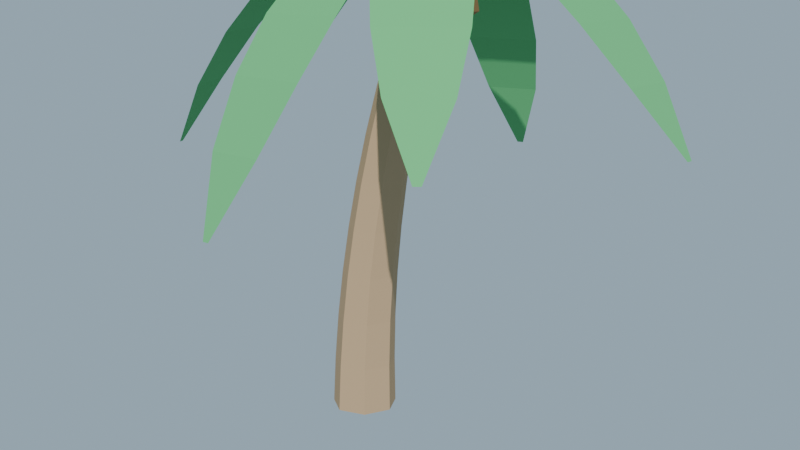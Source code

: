 # Source: palmera_lowpoly_media.blend  (saved by Blender 4.2.68; exported with 4.5.12 LTS)
import bpy
from mathutils import Matrix  # noqa: F401  (used for matrix-valued properties, if any)

bpy.ops.wm.read_factory_settings(use_empty=True)
scene = bpy.context.scene
scene.name = 'Scene'

# ---- collections
col_collection = bpy.data.collections.new('Collection'); scene.collection.children.link(col_collection)

# ---- materials (node trees are filled in below, after node groups)
mat_mat_tronco_palmera = bpy.data.materials.new('MAT_Tronco_Palmera')
mat_mat_corazon_corona = bpy.data.materials.new('MAT_Corazon_Corona')
mat_mat_hoja_palmera = bpy.data.materials.new('MAT_Hoja_Palmera')
mat_mat_coco = bpy.data.materials.new('MAT_Coco')

# ---- material node trees
mat_mat_tronco_palmera.use_nodes = True; mat_mat_tronco_palmera.node_tree.nodes.clear()
_N = mat_mat_tronco_palmera.node_tree.nodes; _L = mat_mat_tronco_palmera.node_tree.links
n0 = _N.new('ShaderNodeBsdfPrincipled'); n0.name = 'Principled BSDF'; n0.location = (10, 300)
n0.inputs[0].default_value = (0.45, 0.31, 0.18, 1.0)
n0.inputs[2].default_value = 0.95
n0.inputs[13].default_value = 0.08
n1 = _N.new('ShaderNodeOutputMaterial'); n1.name = 'Material Output'; n1.location = (300, 300)
_L.new(n0.outputs[0], n1.inputs[0])
n1.is_active_output = True
mat_mat_corazon_corona.use_nodes = True; mat_mat_corazon_corona.node_tree.nodes.clear()
_N = mat_mat_corazon_corona.node_tree.nodes; _L = mat_mat_corazon_corona.node_tree.links
n0 = _N.new('ShaderNodeBsdfPrincipled'); n0.name = 'Principled BSDF'; n0.location = (10, 300)
n0.inputs[0].default_value = (0.35, 0.45, 0.15, 1.0)
n0.inputs[2].default_value = 0.9
n0.inputs[13].default_value = 0.08
n1 = _N.new('ShaderNodeOutputMaterial'); n1.name = 'Material Output'; n1.location = (300, 300)
_L.new(n0.outputs[0], n1.inputs[0])
n1.is_active_output = True
mat_mat_hoja_palmera.use_nodes = True; mat_mat_hoja_palmera.node_tree.nodes.clear()
_N = mat_mat_hoja_palmera.node_tree.nodes; _L = mat_mat_hoja_palmera.node_tree.links
n0 = _N.new('ShaderNodeBsdfPrincipled'); n0.name = 'Principled BSDF'; n0.location = (10, 300)
n0.inputs[0].default_value = (0.11, 0.42, 0.16, 1.0)
n0.inputs[2].default_value = 0.85
n0.inputs[13].default_value = 0.08
n1 = _N.new('ShaderNodeOutputMaterial'); n1.name = 'Material Output'; n1.location = (300, 300)
_L.new(n0.outputs[0], n1.inputs[0])
n1.is_active_output = True
mat_mat_coco.use_nodes = True; mat_mat_coco.node_tree.nodes.clear()
_N = mat_mat_coco.node_tree.nodes; _L = mat_mat_coco.node_tree.links
n0 = _N.new('ShaderNodeBsdfPrincipled'); n0.name = 'Principled BSDF'; n0.location = (10, 300)
n0.inputs[0].default_value = (0.27, 0.16, 0.07, 1.0)
n0.inputs[2].default_value = 0.9
n0.inputs[13].default_value = 0.08
n1 = _N.new('ShaderNodeOutputMaterial'); n1.name = 'Material Output'; n1.location = (300, 300)
_L.new(n0.outputs[0], n1.inputs[0])
n1.is_active_output = True

# ---- world
world_mundo = bpy.data.worlds.new('Mundo'); scene.world = world_mundo
world_mundo.use_nodes = True; world_mundo.node_tree.nodes.clear()
_N = world_mundo.node_tree.nodes; _L = world_mundo.node_tree.links
n0 = _N.new('ShaderNodeBackground'); n0.name = 'Background'; n0.location = (10, 300)
n0.inputs[0].default_value = (0.58, 0.79, 0.95, 1.0)
n0.inputs[1].default_value = 0.55
n1 = _N.new('ShaderNodeOutputWorld'); n1.name = 'World Output'; n1.location = (300, 300)
_L.new(n0.outputs[0], n1.inputs[0])
n1.is_active_output = True

# ---- cameras
cam_camera_001 = bpy.data.cameras.new('Camera.001')

# ---- lights
light_sun = bpy.data.lights.new('Sun', 'SUN')
light_sun.energy = 4.0

# ---- meshes
me_sm_tronco_m_tronco_palmera = bpy.data.meshes.new('SM_Tronco_M_Tronco_Palmera')
me_sm_tronco_m_tronco_palmera.from_pydata([(0.3, 0.0, 0.045), (0.187, 0.2345, 0.045), (-0.06676, 0.2925, 0.045), (-0.2703, 0.1302, 0.045), (-0.2703, -0.1302, 0.045), (-0.06676, -0.2925, 0.045), (0.187, -0.2345, 0.045), (0.2953, 0.0, 0.4783), (0.1874, 0.2241, 0.4783), (-0.05515, 0.2795, 0.4783), (-0.2496, 0.1244, 0.4783), (-0.2496, -0.1244, 0.4783), (-0.05515, -0.2795, 0.4783), (0.1874, -0.2241, 0.4783), (0.3079, 0.0, 0.9117), (0.205, 0.2137, 0.9117), (-0.02625, 0.2665, 0.9117), (-0.2117, 0.1186, 0.9117), (-0.2117, -0.1186, 0.9117), (-0.02625, -0.2665, 0.9117), (0.205, -0.2137, 0.9117), (0.3378, 0.0, 1.345), (0.2399, 0.2033, 1.345), (0.01992, 0.2535, 1.345), (-0.1565, 0.1128, 1.345), (-0.1565, -0.1128, 1.345), (0.01992, -0.2535, 1.345), (0.2399, -0.2033, 1.345), (0.3849, 0.0, 1.778), (0.2921, 0.1929, 1.778), (0.08338, 0.2405, 1.778), (-0.08397, 0.107, 1.778), (-0.08397, -0.107, 1.778), (0.08338, -0.2405, 1.778), (0.2921, -0.1929, 1.778), (0.4494, 0.0, 2.212), (0.3615, 0.1824, 2.212), (0.1641, 0.2275, 2.212), (0.005823, 0.1012, 2.212), (0.005823, -0.1012, 2.212), (0.1641, -0.2275, 2.212), (0.3615, -0.1824, 2.212), (0.5311, 0.0, 2.645), (0.4483, 0.172, 2.645), (0.2622, 0.2145, 2.645), (0.1129, 0.09545, 2.645), (0.1129, -0.09545, 2.645), (0.2622, -0.2145, 2.645), (0.4483, -0.172, 2.645), (0.6301, 0.0, 3.078), (0.5523, 0.1616, 3.078), (0.3775, 0.2015, 3.078), (0.2373, 0.08967, 3.078), (0.2373, -0.08967, 3.078), (0.3775, -0.2015, 3.078), (0.5523, -0.1616, 3.078), (0.7464, 0.0, 3.512), (0.6736, 0.1512, 3.512), (0.5101, 0.1885, 3.512), (0.3789, 0.08388, 3.512), (0.3789, -0.08388, 3.512), (0.5101, -0.1885, 3.512), (0.6736, -0.1512, 3.512), (0.88, 0.0, 3.945), (0.8122, 0.1407, 3.945), (0.6599, 0.1755, 3.945), (0.5378, 0.0781, 3.945), (0.5378, -0.0781, 3.945), (0.6599, -0.1755, 3.945), (0.8122, -0.1407, 3.945)], [], [(0, 1, 8, 7), (1, 2, 9, 8), (2, 3, 10, 9), (3, 4, 11, 10), (4, 5, 12, 11), (5, 6, 13, 12), (6, 0, 7, 13), (7, 8, 15, 14), (8, 9, 16, 15), (9, 10, 17, 16), (10, 11, 18, 17), (11, 12, 19, 18), (12, 13, 20, 19), (13, 7, 14, 20), (14, 15, 22, 21), (15, 16, 23, 22), (16, 17, 24, 23), (17, 18, 25, 24), (18, 19, 26, 25), (19, 20, 27, 26), (20, 14, 21, 27), (21, 22, 29, 28), (22, 23, 30, 29), (23, 24, 31, 30), (24, 25, 32, 31), (25, 26, 33, 32), (26, 27, 34, 33), (27, 21, 28, 34), (28, 29, 36, 35), (29, 30, 37, 36), (30, 31, 38, 37), (31, 32, 39, 38), (32, 33, 40, 39), (33, 34, 41, 40), (34, 28, 35, 41), (35, 36, 43, 42), (36, 37, 44, 43), (37, 38, 45, 44), (38, 39, 46, 45), (39, 40, 47, 46), (40, 41, 48, 47), (41, 35, 42, 48), (42, 43, 50, 49), (43, 44, 51, 50), (44, 45, 52, 51), (45, 46, 53, 52), (46, 47, 54, 53), (47, 48, 55, 54), (48, 42, 49, 55), (49, 50, 57, 56), (50, 51, 58, 57), (51, 52, 59, 58), (52, 53, 60, 59), (53, 54, 61, 60), (54, 55, 62, 61), (55, 49, 56, 62), (56, 57, 64, 63), (57, 58, 65, 64), (58, 59, 66, 65), (59, 60, 67, 66), (60, 61, 68, 67), (61, 62, 69, 68), (62, 56, 63, 69), (6, 5, 4, 3, 2, 1, 0), (63, 64, 65, 66, 67, 68, 69)])
me_sm_tronco_m_tronco_palmera.materials.append(mat_mat_tronco_palmera)
me_sm_tronco_m_tronco_palmera.update()
me_sm_tronco_m_corazon_corona = bpy.data.meshes.new('SM_Tronco_M_Corazon_Corona')
me_sm_tronco_m_corazon_corona.from_pydata([(0.7, 0.0, 3.905), (0.8881, -0.1367, 4.013), (0.6281, -0.2212, 4.013), (0.4674, 0.0, 4.013), (0.6281, 0.2212, 4.013), (0.8881, 0.1367, 4.013), (0.7719, -0.2212, 4.187), (0.5119, -0.1367, 4.187), (0.5119, 0.1367, 4.187), (0.7719, 0.2212, 4.187), (0.9326, 0.0, 4.187), (0.7, 0.0, 4.295)], [], [(0, 1, 2), (1, 0, 5), (0, 2, 3), (0, 3, 4), (0, 4, 5), (1, 5, 10), (2, 1, 6), (3, 2, 7), (4, 3, 8), (5, 4, 9), (1, 10, 6), (2, 6, 7), (3, 7, 8), (4, 8, 9), (5, 9, 10), (6, 10, 11), (7, 6, 11), (8, 7, 11), (9, 8, 11), (10, 9, 11)])
me_sm_tronco_m_corazon_corona.materials.append(mat_mat_corazon_corona)
me_sm_tronco_m_corazon_corona.update()
me_sm_tronco_m_hoja_palmera = bpy.data.meshes.new('SM_Tronco_M_Hoja_Palmera')
me_sm_tronco_m_hoja_palmera.from_pydata([(0.7836, -0.04093, 4.664), (0.7885, 0.0289, 4.664), (1.189, -0.2855, 4.547), (1.224, 0.2147, 4.547), (1.591, -0.4117, 4.351), (1.64, 0.2837, 4.351), (1.987, -0.4709, 4.075), (2.04, 0.2873, 4.075), (2.375, -0.4666, 3.719), (2.424, 0.2289, 3.719), (2.758, -0.3952, 3.283), (2.793, 0.105, 3.283), (3.137, -0.2005, 2.767), (3.141, -0.1406, 2.767), (0.8083, 0.1095, 4.652), (0.7487, 0.1461, 4.652), (1.226, 0.3775, 4.481), (0.799, 0.64, 4.481), (1.533, 0.6906, 4.233), (0.9395, 1.056, 4.233), (1.774, 1.022, 3.907), (1.126, 1.42, 3.907), (1.951, 1.369, 3.502), (1.357, 1.734, 3.502), (2.061, 1.735, 3.019), (1.633, 1.998, 3.019), (2.056, 2.149, 2.458), (2.004, 2.18, 2.458), (0.7019, 0.2149, 4.633), (0.6328, 0.2041, 4.633), (0.8554, 0.6312, 4.431), (0.3599, 0.554, 4.431), (0.8966, 1.002, 4.153), (0.2078, 0.8948, 4.153), (0.8764, 1.336, 3.8), (0.1255, 1.219, 3.8), (0.7984, 1.632, 3.372), (0.1096, 1.525, 3.372), (0.659, 1.891, 2.867), (0.1636, 1.814, 2.867), (0.4024, 2.104, 2.287), (0.3431, 2.095, 2.287), (0.6295, 0.06083, 4.664), (0.607, -0.005464, 4.664), (0.2607, 0.4135, 4.541), (0.09983, -0.06139, 4.541), (-0.1353, 0.651, 4.339), (-0.359, -0.009307, 4.339), (-0.542, 0.8219, 4.057), (-0.7858, 0.1021, 4.057), (-0.9582, 0.9298, 3.695), (-1.182, 0.2695, 3.695), (-1.385, 0.9711, 3.254), (-1.546, 0.4961, 3.254), (-1.841, 0.8924, 2.732), (-1.86, 0.8356, 2.732), (0.5477, -0.02298, 4.652), (0.5736, -0.08801, 4.652), (0.09007, 0.02696, 4.491), (0.2756, -0.4389, 4.491), (-0.3059, -0.02537, 4.253), (-0.04793, -0.6731, 4.253), (-0.6591, -0.1322, 3.937), (-0.3779, -0.8383, 3.937), (-0.971, -0.2902, 3.542), (-0.7131, -0.9379, 3.542), (-1.24, -0.5028, 3.07), (-1.055, -0.9686, 3.07), (-1.446, -0.8223, 2.519), (-1.424, -0.878, 2.519), (0.6435, -0.2074, 4.633), (0.7132, -0.2145, 4.633), (0.3854, -0.61, 4.417), (0.8842, -0.6612, 4.417), (0.2473, -0.9973, 4.125), (0.9408, -1.068, 4.125), (0.1781, -1.364, 3.758), (0.9341, -1.441, 3.758), (0.1742, -1.71, 3.315), (0.8677, -1.781, 3.315), (0.2393, -2.035, 2.796), (0.7381, -2.086, 2.796), (0.4293, -2.345, 2.201), (0.489, -2.351, 2.201), (0.7201, -0.09091, 4.664), (0.7778, -0.05119, 4.664), (0.7815, -0.5601, 4.547), (1.194, -0.2756, 4.547), (0.9336, -0.9532, 4.351), (1.508, -0.5577, 4.351), (1.134, -1.299, 4.075), (1.76, -0.8682, 4.075), (1.38, -1.601, 3.719), (1.954, -1.205, 3.719), (1.674, -1.855, 3.283), (2.087, -1.571, 3.283), (2.063, -2.031, 2.767), (2.112, -1.996, 2.767)], [], [(0, 1, 3, 2), (2, 3, 5, 4), (4, 5, 7, 6), (6, 7, 9, 8), (8, 9, 11, 10), (10, 11, 13, 12), (14, 15, 17, 16), (16, 17, 19, 18), (18, 19, 21, 20), (20, 21, 23, 22), (22, 23, 25, 24), (24, 25, 27, 26), (28, 29, 31, 30), (30, 31, 33, 32), (32, 33, 35, 34), (34, 35, 37, 36), (36, 37, 39, 38), (38, 39, 41, 40), (42, 43, 45, 44), (44, 45, 47, 46), (46, 47, 49, 48), (48, 49, 51, 50), (50, 51, 53, 52), (52, 53, 55, 54), (56, 57, 59, 58), (58, 59, 61, 60), (60, 61, 63, 62), (62, 63, 65, 64), (64, 65, 67, 66), (66, 67, 69, 68), (70, 71, 73, 72), (72, 73, 75, 74), (74, 75, 77, 76), (76, 77, 79, 78), (78, 79, 81, 80), (80, 81, 83, 82), (84, 85, 87, 86), (86, 87, 89, 88), (88, 89, 91, 90), (90, 91, 93, 92), (92, 93, 95, 94), (94, 95, 97, 96)])
me_sm_tronco_m_hoja_palmera.materials.append(mat_mat_hoja_palmera)
me_sm_tronco_m_hoja_palmera.update()
me_sm_tronco_m_coco = bpy.data.meshes.new('SM_Tronco_M_Coco')
me_sm_tronco_m_coco.from_pydata([(0.96, 0.12, 3.63), (1.083, 0.03063, 3.724), (0.913, -0.02461, 3.724), (0.8079, 0.12, 3.724), (0.913, 0.2646, 3.724), (1.083, 0.2094, 3.724), (1.007, -0.02461, 3.876), (0.837, 0.03063, 3.876), (0.837, 0.2094, 3.876), (1.007, 0.2646, 3.876), (1.112, 0.12, 3.876), (0.96, 0.12, 3.97), (0.56, 0.26, 3.63), (0.683, 0.1706, 3.724), (0.513, 0.1154, 3.724), (0.4079, 0.26, 3.724), (0.513, 0.4046, 3.724), (0.683, 0.3494, 3.724), (0.607, 0.1154, 3.876), (0.437, 0.1706, 3.876), (0.437, 0.3494, 3.876), (0.607, 0.4046, 3.876), (0.7121, 0.26, 3.876), (0.56, 0.26, 3.97), (0.58, -0.24, 3.63), (0.703, -0.3294, 3.724), (0.533, -0.3846, 3.724), (0.4279, -0.24, 3.724), (0.533, -0.09539, 3.724), (0.703, -0.1506, 3.724), (0.627, -0.3846, 3.876), (0.457, -0.3294, 3.876), (0.457, -0.1506, 3.876), (0.627, -0.09539, 3.876), (0.7321, -0.24, 3.876), (0.58, -0.24, 3.97)], [], [(0, 1, 2), (1, 0, 5), (0, 2, 3), (0, 3, 4), (0, 4, 5), (1, 5, 10), (2, 1, 6), (3, 2, 7), (4, 3, 8), (5, 4, 9), (1, 10, 6), (2, 6, 7), (3, 7, 8), (4, 8, 9), (5, 9, 10), (6, 10, 11), (7, 6, 11), (8, 7, 11), (9, 8, 11), (10, 9, 11), (12, 13, 14), (13, 12, 17), (12, 14, 15), (12, 15, 16), (12, 16, 17), (13, 17, 22), (14, 13, 18), (15, 14, 19), (16, 15, 20), (17, 16, 21), (13, 22, 18), (14, 18, 19), (15, 19, 20), (16, 20, 21), (17, 21, 22), (18, 22, 23), (19, 18, 23), (20, 19, 23), (21, 20, 23), (22, 21, 23), (24, 25, 26), (25, 24, 29), (24, 26, 27), (24, 27, 28), (24, 28, 29), (25, 29, 34), (26, 25, 30), (27, 26, 31), (28, 27, 32), (29, 28, 33), (25, 34, 30), (26, 30, 31), (27, 31, 32), (28, 32, 33), (29, 33, 34), (30, 34, 35), (31, 30, 35), (32, 31, 35), (33, 32, 35), (34, 33, 35)])
me_sm_tronco_m_coco.materials.append(mat_mat_coco)
me_sm_tronco_m_coco.update()

# ---- objects
ob_sm_tronco_m_tronco_palmera = bpy.data.objects.new('SM_Tronco_M_Tronco_Palmera', me_sm_tronco_m_tronco_palmera)
ob_sm_tronco_m_corazon_corona = bpy.data.objects.new('SM_Tronco_M_Corazon_Corona', me_sm_tronco_m_corazon_corona)
ob_sm_tronco_m_hoja_palmera = bpy.data.objects.new('SM_Tronco_M_Hoja_Palmera', me_sm_tronco_m_hoja_palmera)
ob_sm_tronco_m_coco = bpy.data.objects.new('SM_Tronco_M_Coco', me_sm_tronco_m_coco)
ob_lgt_sol = bpy.data.objects.new('LGT_Sol', light_sun)
ob_cam_palmera = bpy.data.objects.new('CAM_Palmera', cam_camera_001)

# ---- transforms, parenting, visibility, modifiers, constraints
ob_sm_tronco_m_tronco_palmera.location = (0.0, 0.0, -1.788e-09)
ob_sm_tronco_m_corazon_corona.location = (0.0, 0.0, -1.788e-09)
ob_sm_tronco_m_hoja_palmera.location = (0.0, 0.0, -1.788e-09)
ob_sm_tronco_m_coco.location = (0.0, 0.0, -1.788e-09)
ob_lgt_sol.location = (5.0, -4.0, 9.0)
ob_lgt_sol.rotation_euler = (0.8727, 0.1396, 0.5236)
ob_cam_palmera.location = (6.2, -7.6, 4.3)
ob_cam_palmera.rotation_euler = (1.319, 7.629e-08, 0.6502)

# ---- collection membership
scene.collection.objects.link(ob_sm_tronco_m_tronco_palmera)
scene.collection.objects.link(ob_sm_tronco_m_corazon_corona)
scene.collection.objects.link(ob_sm_tronco_m_hoja_palmera)
scene.collection.objects.link(ob_sm_tronco_m_coco)
col_collection.objects.link(ob_lgt_sol)
col_collection.objects.link(ob_cam_palmera)

# ---- scene / render settings (as saved in the file)
scene.camera = ob_cam_palmera
scene.frame_start = 1; scene.frame_end = 250; scene.frame_set(1)
scene.render.engine = 'BLENDER_EEVEE_NEXT'
bpy.context.view_layer.update()

